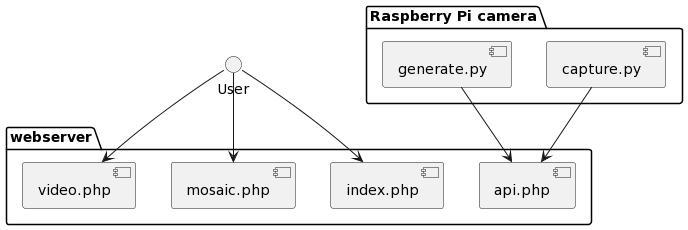

The diagram above was rendered by PlantUML. Its source (embedded in the PNG):
@startuml
package "Raspberry Pi camera" {
  [capture.py]
  [generate.py]
}

package "webserver" {
  [api.php]
  [index.php]
  [mosaic.php]
  [video.php]
}

() "User"

User --> [index.php]
User --> [mosaic.php]
User --> [video.php]
[capture.py] --> [api.php]
[generate.py] --> [api.php]
@enduml